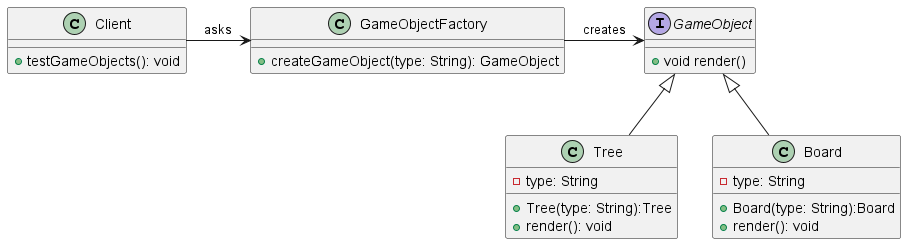

The diagram above was rendered by PlantUML. Its source (embedded in the PNG):
@startuml

Interface GameObject {
    + void render()
}

Class Tree {
    - type: String
    + Tree(type: String):Tree
    + render(): void
}

Class Board {
    - type: String
    + Board(type: String):Board
    + render(): void
}

Class GameObjectFactory {
    + createGameObject(type: String): GameObject
}

Class Client {
    + testGameObjects(): void
}

GameObject <|-- Tree
GameObject <|-- Board

GameObjectFactory -r-> GameObject: creates
Client -r-> GameObjectFactory: asks

@enduml